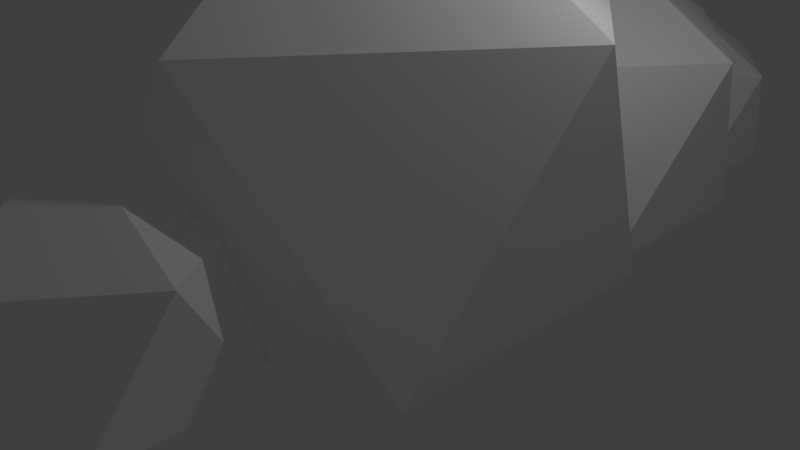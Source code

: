 # Source: cloud_large.blend  (saved by Blender 2.79.0; exported with 4.5.12 LTS)
import bpy
from mathutils import Matrix  # noqa: F401  (used for matrix-valued properties, if any)

bpy.ops.wm.read_factory_settings(use_empty=True)
scene = bpy.context.scene
scene.name = 'Scene'

# ---- collections
col_collection_1 = bpy.data.collections.new('Collection 1'); scene.collection.children.link(col_collection_1)

# ---- materials (node trees are filled in below, after node groups)
mat_fluffystuff = bpy.data.materials.new('FluffyStuff')
mat_fluffystuff.alpha_threshold = 0.0
mat_fluffystuff.use_transparent_shadow = False
mat_fluffystuff.diffuse_color = (1.0, 1.0, 1.0, 1.0)
mat_fluffystuff.roughness = 0.5
mat_fluffystuff.specular_intensity = 1.0

# ---- material node trees

# ---- world
world_world = bpy.data.worlds.new('World'); scene.world = world_world
world_world.color = (0.05088, 0.05088, 0.05088)
world_world.use_sun_shadow = False
world_world.sun_shadow_jitter_overblur = 0.0
world_world.cycles.sampling_method = 'MANUAL'
world_world.light_settings.ao_factor = 0.2

# ---- cameras
cam_camera = bpy.data.cameras.new('Camera')
cam_camera.clip_end = 100.0
cam_camera.lens = 35.0
cam_camera.sensor_width = 32.0
cam_camera.sensor_height = 18.0
cam_camera.ortho_scale = 7.314
cam_camera.dof.focus_distance = 0.0
cam_camera.dof.aperture_fstop = 128.0

# ---- lights
light_lamp = bpy.data.lights.new('Lamp', 'POINT')
light_lamp.transmission_factor = 0.0
light_lamp.cutoff_distance = 30.0
light_lamp.energy = 100.0
light_lamp.shadow_buffer_clip_start = 1.001
light_lamp.shadow_soft_size = 0.1
light_lamp.shadow_maximum_resolution = 0.006
light_lamp.use_absolute_resolution = True

# ---- meshes
me_icosphere = bpy.data.meshes.new('Icosphere')
me_icosphere.from_pydata([(0.0, 0.0, -1.0), (0.7236, -0.5257, -0.4472), (-0.2764, -0.8506, -0.4472), (-0.8944, 0.0, -0.4472), (-0.2764, 0.8506, -0.4472), (0.7236, 0.5257, -0.4472), (0.2764, -0.8506, 0.4472), (-0.7236, -0.5257, 0.4472), (-0.7236, 0.5257, 0.4472), (0.2764, 0.8506, 0.4472), (0.8944, 0.0, 0.4472), (0.0, 0.0, 1.0), (0.0, -1.367, -1.052), (0.94, -2.05, -0.3337), (-0.3591, -2.472, -0.3337), (-1.162, -1.367, -0.3337), (-0.3591, -0.2623, -0.3337), (0.94, -0.6844, -0.3337), (0.3591, -2.472, 0.8283), (-0.94, -2.05, 0.8283), (-0.94, -0.6844, 0.8283), (0.3591, -0.2623, 0.8283), (1.162, -1.367, 0.8283), (0.0, -1.367, 1.546), (0.0, 1.018, -0.8495), (0.4788, 0.6697, -0.4837), (-0.1829, 0.4547, -0.4837), (-0.5919, 1.018, -0.4837), (-0.1829, 1.581, -0.4837), (0.4788, 1.366, -0.4837), (0.1829, 0.4547, 0.1082), (-0.4788, 0.6697, 0.1082), (-0.4788, 1.366, 0.1082), (0.1829, 1.581, 0.1082), (0.5919, 1.018, 0.1082), (0.0, 1.018, 0.474), (0.0, -2.628, -0.7353), (0.4788, -2.975, -0.3695), (-0.1829, -3.19, -0.3695), (-0.5919, -2.628, -0.3695), (-0.1829, -2.065, -0.3695), (0.4788, -2.28, -0.3695), (0.1829, -3.19, 0.2224), (-0.4788, -2.975, 0.2224), (-0.4788, -2.28, 0.2224), (0.1829, -2.065, 0.2224), (0.5919, -2.628, 0.2224), (0.0, -2.628, 0.5882)], [], [(0, 1, 2), (1, 0, 5), (0, 2, 3), (0, 3, 4), (0, 4, 5), (1, 5, 10), (2, 1, 6), (3, 2, 7), (4, 3, 8), (5, 4, 9), (1, 10, 6), (2, 6, 7), (3, 7, 8), (4, 8, 9), (5, 9, 10), (6, 10, 11), (7, 6, 11), (8, 7, 11), (9, 8, 11), (10, 9, 11), (12, 13, 14), (13, 12, 17), (12, 14, 15), (12, 15, 16), (12, 16, 17), (13, 17, 22), (14, 13, 18), (15, 14, 19), (16, 15, 20), (17, 16, 21), (13, 22, 18), (14, 18, 19), (15, 19, 20), (16, 20, 21), (17, 21, 22), (18, 22, 23), (19, 18, 23), (20, 19, 23), (21, 20, 23), (22, 21, 23), (24, 25, 26), (25, 24, 29), (24, 26, 27), (24, 27, 28), (24, 28, 29), (25, 29, 34), (26, 25, 30), (27, 26, 31), (28, 27, 32), (29, 28, 33), (25, 34, 30), (26, 30, 31), (27, 31, 32), (28, 32, 33), (29, 33, 34), (30, 34, 35), (31, 30, 35), (32, 31, 35), (33, 32, 35), (34, 33, 35), (36, 37, 38), (37, 36, 41), (36, 38, 39), (36, 39, 40), (36, 40, 41), (37, 41, 46), (38, 37, 42), (39, 38, 43), (40, 39, 44), (41, 40, 45), (37, 46, 42), (38, 42, 43), (39, 43, 44), (40, 44, 45), (41, 45, 46), (42, 46, 47), (43, 42, 47), (44, 43, 47), (45, 44, 47), (46, 45, 47)])
me_icosphere.materials.append(mat_fluffystuff)
me_icosphere.use_remesh_preserve_volume = False
me_icosphere.use_remesh_preserve_attributes = False
me_icosphere.use_mirror_vertex_groups = False
me_icosphere.update()

# ---- objects
ob_icosphere = bpy.data.objects.new('Icosphere', me_icosphere)
ob_lamp = bpy.data.objects.new('Lamp', light_lamp)
ob_camera = bpy.data.objects.new('Camera', cam_camera)

# ---- transforms, parenting, visibility, modifiers, constraints
ob_icosphere.location = (0.0, 3.884, 1.005)
ob_icosphere.scale = (2.84, 2.84, 2.84)
ob_icosphere.lineart.crease_threshold = 0.0
ob_lamp.location = (4.076, 1.005, 5.904)
ob_lamp.rotation_euler = (0.6503, 0.05522, 1.866)
ob_lamp.lock_rotations_4d = False
ob_lamp.empty_display_type = 'ARROWS'
ob_lamp.color = (0.0, 0.0, 0.0, 0.0)
ob_lamp.lineart.crease_threshold = 0.0
ob_camera.location = (7.481, -6.508, 5.344)
ob_camera.rotation_euler = (1.109, 0.0, 0.8149)
ob_camera.lock_rotations_4d = False
ob_camera.empty_display_type = 'ARROWS'
ob_camera.color = (0.0, 0.0, 0.0, 0.0)
ob_camera.display_type = 'WIRE'
ob_camera.lineart.crease_threshold = 0.0

# ---- collection membership
col_collection_1.objects.link(ob_icosphere)
col_collection_1.objects.link(ob_lamp)
col_collection_1.objects.link(ob_camera)

# ---- scene / render settings (as saved in the file)
scene.camera = ob_camera
scene.frame_start = 1; scene.frame_end = 250; scene.frame_set(1)
scene.render.engine = 'BLENDER_EEVEE_NEXT'
scene.render.resolution_percentage = 50
scene.render.dither_intensity = 0.0
scene.cycles.use_denoising = False
scene.cycles.samples = 128
scene.cycles.sampling_pattern = 'TABULATED_SOBOL'
scene.cycles.use_adaptive_sampling = False
scene.cycles.use_light_tree = False
scene.cycles.blur_glossy = 0.0
scene.cycles.sample_clamp_indirect = 0.0
scene.view_settings.view_transform = 'Standard'
bpy.context.view_layer.update()
